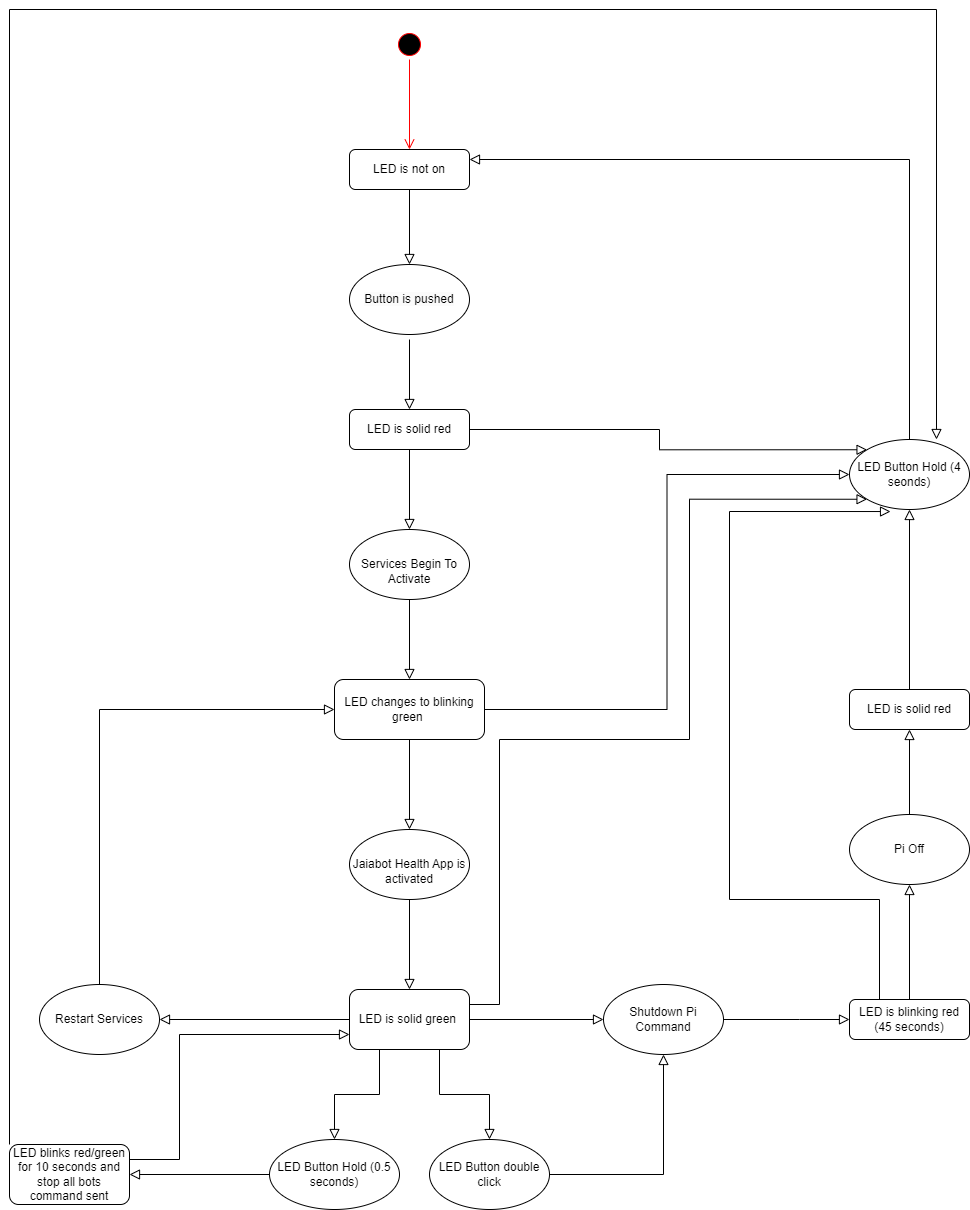

The diagram above was exported from draw.io. Its source (the exported page's mxGraphModel, read from the mxfile embedded in the PNG):
<mxGraphModel dx="3333" dy="2077" grid="1" gridSize="10" guides="1" tooltips="1" connect="1" arrows="1" fold="1" page="1" pageScale="1" pageWidth="827" pageHeight="1169" math="0" shadow="0">
  <root>
    <mxCell id="WIyWlLk6GJQsqaUBKTNV-0" />
    <mxCell id="WIyWlLk6GJQsqaUBKTNV-1" parent="WIyWlLk6GJQsqaUBKTNV-0" />
    <mxCell id="WIyWlLk6GJQsqaUBKTNV-2" value="" style="rounded=0;html=1;jettySize=auto;orthogonalLoop=1;fontSize=11;endArrow=block;endFill=0;endSize=8;strokeWidth=1;shadow=0;labelBackgroundColor=none;edgeStyle=orthogonalEdgeStyle;entryX=0.5;entryY=0;entryDx=0;entryDy=0;" parent="WIyWlLk6GJQsqaUBKTNV-1" source="WIyWlLk6GJQsqaUBKTNV-3" target="EpyulD7SQAQZeMSB7217-2" edge="1">
      <mxGeometry relative="1" as="geometry">
        <mxPoint x="220" y="210" as="targetPoint" />
      </mxGeometry>
    </mxCell>
    <mxCell id="WIyWlLk6GJQsqaUBKTNV-3" value="LED is not on" style="rounded=1;whiteSpace=wrap;html=1;fontSize=12;glass=0;strokeWidth=1;shadow=0;" parent="WIyWlLk6GJQsqaUBKTNV-1" vertex="1">
      <mxGeometry x="160" y="80" width="120" height="40" as="geometry" />
    </mxCell>
    <mxCell id="WIyWlLk6GJQsqaUBKTNV-11" value="LED changes to blinking green&amp;nbsp;" style="rounded=1;whiteSpace=wrap;html=1;fontSize=12;glass=0;strokeWidth=1;shadow=0;" parent="WIyWlLk6GJQsqaUBKTNV-1" vertex="1">
      <mxGeometry x="145" y="610" width="150" height="60" as="geometry" />
    </mxCell>
    <mxCell id="WIyWlLk6GJQsqaUBKTNV-12" value="LED is solid red" style="rounded=1;whiteSpace=wrap;html=1;fontSize=12;glass=0;strokeWidth=1;shadow=0;" parent="WIyWlLk6GJQsqaUBKTNV-1" vertex="1">
      <mxGeometry x="160" y="340" width="120" height="40" as="geometry" />
    </mxCell>
    <mxCell id="3xOfT7cZx814kO6TWOph-3" value="LED is solid green&amp;nbsp;" style="rounded=1;whiteSpace=wrap;html=1;" parent="WIyWlLk6GJQsqaUBKTNV-1" vertex="1">
      <mxGeometry x="160" y="920" width="120" height="60" as="geometry" />
    </mxCell>
    <mxCell id="3xOfT7cZx814kO6TWOph-7" value="" style="edgeStyle=orthogonalEdgeStyle;rounded=0;html=1;jettySize=auto;orthogonalLoop=1;fontSize=11;endArrow=block;endFill=0;endSize=8;strokeWidth=1;shadow=0;labelBackgroundColor=none;exitX=0.5;exitY=1;exitDx=0;exitDy=0;entryX=0.5;entryY=0;entryDx=0;entryDy=0;" parent="WIyWlLk6GJQsqaUBKTNV-1" target="WIyWlLk6GJQsqaUBKTNV-12" edge="1">
      <mxGeometry y="10" relative="1" as="geometry">
        <mxPoint as="offset" />
        <mxPoint x="220" y="270" as="sourcePoint" />
        <mxPoint x="424" y="240" as="targetPoint" />
      </mxGeometry>
    </mxCell>
    <mxCell id="3xOfT7cZx814kO6TWOph-9" value="" style="rounded=0;html=1;jettySize=auto;orthogonalLoop=1;fontSize=11;endArrow=block;endFill=0;endSize=8;strokeWidth=1;shadow=0;labelBackgroundColor=none;edgeStyle=orthogonalEdgeStyle;exitX=0.5;exitY=1;exitDx=0;exitDy=0;entryX=0.5;entryY=0;entryDx=0;entryDy=0;" parent="WIyWlLk6GJQsqaUBKTNV-1" source="WIyWlLk6GJQsqaUBKTNV-12" target="EpyulD7SQAQZeMSB7217-7" edge="1">
      <mxGeometry relative="1" as="geometry">
        <mxPoint x="250" y="160" as="sourcePoint" />
        <mxPoint x="220" y="440" as="targetPoint" />
      </mxGeometry>
    </mxCell>
    <mxCell id="3xOfT7cZx814kO6TWOph-14" value="" style="edgeStyle=orthogonalEdgeStyle;rounded=0;html=1;jettySize=auto;orthogonalLoop=1;fontSize=11;endArrow=block;endFill=0;endSize=8;strokeWidth=1;shadow=0;labelBackgroundColor=none;exitX=0.5;exitY=1;exitDx=0;exitDy=0;entryX=0.5;entryY=0;entryDx=0;entryDy=0;" parent="WIyWlLk6GJQsqaUBKTNV-1" source="EpyulD7SQAQZeMSB7217-7" target="WIyWlLk6GJQsqaUBKTNV-11" edge="1">
      <mxGeometry y="10" relative="1" as="geometry">
        <mxPoint as="offset" />
        <mxPoint x="220" y="540" as="sourcePoint" />
        <mxPoint x="230" y="350" as="targetPoint" />
      </mxGeometry>
    </mxCell>
    <mxCell id="3xOfT7cZx814kO6TWOph-16" value="" style="rounded=0;html=1;jettySize=auto;orthogonalLoop=1;fontSize=11;endArrow=block;endFill=0;endSize=8;strokeWidth=1;shadow=0;labelBackgroundColor=none;edgeStyle=orthogonalEdgeStyle;entryX=0.5;entryY=0;entryDx=0;entryDy=0;" parent="WIyWlLk6GJQsqaUBKTNV-1" target="EpyulD7SQAQZeMSB7217-8" edge="1">
      <mxGeometry relative="1" as="geometry">
        <mxPoint x="220" y="670" as="sourcePoint" />
        <mxPoint x="220" y="740" as="targetPoint" />
      </mxGeometry>
    </mxCell>
    <mxCell id="3xOfT7cZx814kO6TWOph-17" value="LED is solid red" style="rounded=1;whiteSpace=wrap;html=1;fontSize=12;glass=0;strokeWidth=1;shadow=0;" parent="WIyWlLk6GJQsqaUBKTNV-1" vertex="1">
      <mxGeometry x="660" y="620" width="120" height="40" as="geometry" />
    </mxCell>
    <mxCell id="3xOfT7cZx814kO6TWOph-19" value="" style="edgeStyle=orthogonalEdgeStyle;rounded=0;html=1;jettySize=auto;orthogonalLoop=1;fontSize=11;endArrow=block;endFill=0;endSize=8;strokeWidth=1;shadow=0;labelBackgroundColor=none;exitX=0.5;exitY=1;exitDx=0;exitDy=0;entryX=0.5;entryY=0;entryDx=0;entryDy=0;" parent="WIyWlLk6GJQsqaUBKTNV-1" source="EpyulD7SQAQZeMSB7217-8" target="3xOfT7cZx814kO6TWOph-3" edge="1">
      <mxGeometry y="10" relative="1" as="geometry">
        <mxPoint as="offset" />
        <mxPoint x="220" y="850" as="sourcePoint" />
        <mxPoint x="230" y="620" as="targetPoint" />
      </mxGeometry>
    </mxCell>
    <mxCell id="3xOfT7cZx814kO6TWOph-21" value="" style="rounded=0;html=1;jettySize=auto;orthogonalLoop=1;fontSize=11;endArrow=block;endFill=0;endSize=8;strokeWidth=1;shadow=0;labelBackgroundColor=none;edgeStyle=orthogonalEdgeStyle;exitX=0;exitY=0.5;exitDx=0;exitDy=0;entryX=1;entryY=0.5;entryDx=0;entryDy=0;" parent="WIyWlLk6GJQsqaUBKTNV-1" source="3xOfT7cZx814kO6TWOph-3" target="EpyulD7SQAQZeMSB7217-9" edge="1">
      <mxGeometry relative="1" as="geometry">
        <mxPoint x="230" y="680" as="sourcePoint" />
        <mxPoint x="55" y="950" as="targetPoint" />
      </mxGeometry>
    </mxCell>
    <mxCell id="3xOfT7cZx814kO6TWOph-25" value="" style="rounded=0;html=1;jettySize=auto;orthogonalLoop=1;fontSize=11;endArrow=block;endFill=0;endSize=8;strokeWidth=1;shadow=0;labelBackgroundColor=none;edgeStyle=orthogonalEdgeStyle;exitX=1;exitY=0.5;exitDx=0;exitDy=0;entryX=0;entryY=0.5;entryDx=0;entryDy=0;" parent="WIyWlLk6GJQsqaUBKTNV-1" source="3xOfT7cZx814kO6TWOph-3" target="EpyulD7SQAQZeMSB7217-11" edge="1">
      <mxGeometry relative="1" as="geometry">
        <mxPoint x="170" y="990" as="sourcePoint" />
        <mxPoint x="406.5" y="980" as="targetPoint" />
      </mxGeometry>
    </mxCell>
    <mxCell id="3xOfT7cZx814kO6TWOph-26" value="LED is blinking red (45 seconds)" style="rounded=1;whiteSpace=wrap;html=1;fontSize=12;glass=0;strokeWidth=1;shadow=0;" parent="WIyWlLk6GJQsqaUBKTNV-1" vertex="1">
      <mxGeometry x="660" y="930" width="120" height="40" as="geometry" />
    </mxCell>
    <mxCell id="3xOfT7cZx814kO6TWOph-27" value="" style="edgeStyle=orthogonalEdgeStyle;rounded=0;html=1;jettySize=auto;orthogonalLoop=1;fontSize=11;endArrow=block;endFill=0;endSize=8;strokeWidth=1;shadow=0;labelBackgroundColor=none;exitX=1;exitY=0.5;exitDx=0;exitDy=0;entryX=0;entryY=0.5;entryDx=0;entryDy=0;" parent="WIyWlLk6GJQsqaUBKTNV-1" source="EpyulD7SQAQZeMSB7217-11" target="3xOfT7cZx814kO6TWOph-26" edge="1">
      <mxGeometry x="0.0291" y="10" relative="1" as="geometry">
        <mxPoint as="offset" />
        <mxPoint x="541.5" y="980" as="sourcePoint" />
        <mxPoint x="230" y="620" as="targetPoint" />
        <Array as="points">
          <mxPoint x="610" y="950" />
          <mxPoint x="610" y="950" />
        </Array>
      </mxGeometry>
    </mxCell>
    <mxCell id="3xOfT7cZx814kO6TWOph-31" value="" style="rounded=0;html=1;jettySize=auto;orthogonalLoop=1;fontSize=11;endArrow=block;endFill=0;endSize=8;strokeWidth=1;shadow=0;labelBackgroundColor=none;edgeStyle=orthogonalEdgeStyle;exitX=0.5;exitY=0;exitDx=0;exitDy=0;entryX=0.5;entryY=1;entryDx=0;entryDy=0;" parent="WIyWlLk6GJQsqaUBKTNV-1" source="3xOfT7cZx814kO6TWOph-26" target="EpyulD7SQAQZeMSB7217-12" edge="1">
      <mxGeometry relative="1" as="geometry">
        <mxPoint x="230" y="680" as="sourcePoint" />
        <mxPoint x="690" y="845" as="targetPoint" />
      </mxGeometry>
    </mxCell>
    <mxCell id="3xOfT7cZx814kO6TWOph-33" value="" style="rounded=0;html=1;jettySize=auto;orthogonalLoop=1;fontSize=11;endArrow=block;endFill=0;endSize=8;strokeWidth=1;shadow=0;labelBackgroundColor=none;edgeStyle=orthogonalEdgeStyle;exitX=0.25;exitY=1;exitDx=0;exitDy=0;entryX=0.5;entryY=0;entryDx=0;entryDy=0;" parent="WIyWlLk6GJQsqaUBKTNV-1" source="3xOfT7cZx814kO6TWOph-3" target="EpyulD7SQAQZeMSB7217-15" edge="1">
      <mxGeometry relative="1" as="geometry">
        <mxPoint x="290" y="990" as="sourcePoint" />
        <mxPoint x="416.5" y="990" as="targetPoint" />
      </mxGeometry>
    </mxCell>
    <mxCell id="3xOfT7cZx814kO6TWOph-35" value="" style="rounded=0;html=1;jettySize=auto;orthogonalLoop=1;fontSize=11;endArrow=block;endFill=0;endSize=8;strokeWidth=1;shadow=0;labelBackgroundColor=none;edgeStyle=orthogonalEdgeStyle;exitX=0.75;exitY=1;exitDx=0;exitDy=0;entryX=0.5;entryY=0;entryDx=0;entryDy=0;" parent="WIyWlLk6GJQsqaUBKTNV-1" source="3xOfT7cZx814kO6TWOph-3" target="EpyulD7SQAQZeMSB7217-14" edge="1">
      <mxGeometry relative="1" as="geometry">
        <mxPoint x="170" y="1020" as="sourcePoint" />
        <mxPoint x="168.75" y="1120" as="targetPoint" />
      </mxGeometry>
    </mxCell>
    <mxCell id="3xOfT7cZx814kO6TWOph-36" value="" style="edgeStyle=orthogonalEdgeStyle;rounded=0;html=1;jettySize=auto;orthogonalLoop=1;fontSize=11;endArrow=block;endFill=0;endSize=8;strokeWidth=1;shadow=0;labelBackgroundColor=none;exitX=1;exitY=0.5;exitDx=0;exitDy=0;entryX=0.5;entryY=1;entryDx=0;entryDy=0;" parent="WIyWlLk6GJQsqaUBKTNV-1" source="EpyulD7SQAQZeMSB7217-14" target="EpyulD7SQAQZeMSB7217-11" edge="1">
      <mxGeometry x="0.023" y="14" relative="1" as="geometry">
        <mxPoint as="offset" />
        <mxPoint x="551.5" y="990" as="sourcePoint" />
        <mxPoint x="474" y="1030" as="targetPoint" />
      </mxGeometry>
    </mxCell>
    <mxCell id="3xOfT7cZx814kO6TWOph-39" value="LED blinks red/green for 10 seconds and stop all bots command sent" style="rounded=1;whiteSpace=wrap;html=1;" parent="WIyWlLk6GJQsqaUBKTNV-1" vertex="1">
      <mxGeometry x="-180" y="1075" width="120" height="60" as="geometry" />
    </mxCell>
    <mxCell id="3xOfT7cZx814kO6TWOph-40" value="" style="edgeStyle=orthogonalEdgeStyle;rounded=0;html=1;jettySize=auto;orthogonalLoop=1;fontSize=11;endArrow=block;endFill=0;endSize=8;strokeWidth=1;shadow=0;labelBackgroundColor=none;exitX=0;exitY=0.5;exitDx=0;exitDy=0;entryX=1;entryY=0.5;entryDx=0;entryDy=0;" parent="WIyWlLk6GJQsqaUBKTNV-1" source="EpyulD7SQAQZeMSB7217-15" target="3xOfT7cZx814kO6TWOph-39" edge="1">
      <mxGeometry y="10" relative="1" as="geometry">
        <mxPoint as="offset" />
        <mxPoint x="410" y="1155" as="sourcePoint" />
        <mxPoint x="484" y="1040" as="targetPoint" />
      </mxGeometry>
    </mxCell>
    <mxCell id="EpyulD7SQAQZeMSB7217-2" value="&lt;span style=&quot;color: rgb(0, 0, 0); font-family: Helvetica; font-size: 12px; font-style: normal; font-variant-ligatures: normal; font-variant-caps: normal; font-weight: 400; letter-spacing: normal; orphans: 2; text-align: center; text-indent: 0px; text-transform: none; widows: 2; word-spacing: 0px; -webkit-text-stroke-width: 0px; background-color: rgb(251, 251, 251); text-decoration-thickness: initial; text-decoration-style: initial; text-decoration-color: initial; float: none; display: inline !important;&quot;&gt;Button is pushed&lt;/span&gt;" style="ellipse;whiteSpace=wrap;html=1;" vertex="1" parent="WIyWlLk6GJQsqaUBKTNV-1">
      <mxGeometry x="160" y="195" width="120" height="70" as="geometry" />
    </mxCell>
    <mxCell id="EpyulD7SQAQZeMSB7217-3" value="" style="ellipse;html=1;shape=startState;fillColor=#000000;strokeColor=#ff0000;" vertex="1" parent="WIyWlLk6GJQsqaUBKTNV-1">
      <mxGeometry x="205" y="-40" width="30" height="30" as="geometry" />
    </mxCell>
    <mxCell id="EpyulD7SQAQZeMSB7217-4" value="" style="edgeStyle=orthogonalEdgeStyle;html=1;verticalAlign=bottom;endArrow=open;endSize=8;strokeColor=#ff0000;rounded=0;entryX=0.5;entryY=0;entryDx=0;entryDy=0;" edge="1" source="EpyulD7SQAQZeMSB7217-3" parent="WIyWlLk6GJQsqaUBKTNV-1" target="WIyWlLk6GJQsqaUBKTNV-3">
      <mxGeometry relative="1" as="geometry">
        <mxPoint x="220" y="50" as="targetPoint" />
      </mxGeometry>
    </mxCell>
    <mxCell id="EpyulD7SQAQZeMSB7217-7" value="&lt;br&gt;Services Begin To Activate" style="ellipse;whiteSpace=wrap;html=1;" vertex="1" parent="WIyWlLk6GJQsqaUBKTNV-1">
      <mxGeometry x="160" y="460" width="120" height="70" as="geometry" />
    </mxCell>
    <mxCell id="EpyulD7SQAQZeMSB7217-8" value="&lt;br&gt;Jaiabot Health App is activated" style="ellipse;whiteSpace=wrap;html=1;" vertex="1" parent="WIyWlLk6GJQsqaUBKTNV-1">
      <mxGeometry x="160" y="760" width="120" height="70" as="geometry" />
    </mxCell>
    <mxCell id="EpyulD7SQAQZeMSB7217-9" value="Restart Services" style="ellipse;whiteSpace=wrap;html=1;" vertex="1" parent="WIyWlLk6GJQsqaUBKTNV-1">
      <mxGeometry x="-150" y="915" width="120" height="70" as="geometry" />
    </mxCell>
    <mxCell id="EpyulD7SQAQZeMSB7217-10" value="" style="rounded=0;html=1;jettySize=auto;orthogonalLoop=1;fontSize=11;endArrow=block;endFill=0;endSize=8;strokeWidth=1;shadow=0;labelBackgroundColor=none;edgeStyle=orthogonalEdgeStyle;exitX=0.5;exitY=0;exitDx=0;exitDy=0;entryX=0;entryY=0.5;entryDx=0;entryDy=0;" edge="1" parent="WIyWlLk6GJQsqaUBKTNV-1" source="EpyulD7SQAQZeMSB7217-9" target="WIyWlLk6GJQsqaUBKTNV-11">
      <mxGeometry relative="1" as="geometry">
        <mxPoint x="230" y="680" as="sourcePoint" />
        <mxPoint x="230" y="770" as="targetPoint" />
      </mxGeometry>
    </mxCell>
    <mxCell id="EpyulD7SQAQZeMSB7217-11" value="Shutdown Pi Command" style="ellipse;whiteSpace=wrap;html=1;" vertex="1" parent="WIyWlLk6GJQsqaUBKTNV-1">
      <mxGeometry x="414" y="915" width="120" height="70" as="geometry" />
    </mxCell>
    <mxCell id="EpyulD7SQAQZeMSB7217-12" value="Pi Off" style="ellipse;whiteSpace=wrap;html=1;" vertex="1" parent="WIyWlLk6GJQsqaUBKTNV-1">
      <mxGeometry x="660" y="745" width="120" height="70" as="geometry" />
    </mxCell>
    <mxCell id="EpyulD7SQAQZeMSB7217-13" value="" style="rounded=0;html=1;jettySize=auto;orthogonalLoop=1;fontSize=11;endArrow=block;endFill=0;endSize=8;strokeWidth=1;shadow=0;labelBackgroundColor=none;edgeStyle=orthogonalEdgeStyle;exitX=0.5;exitY=0;exitDx=0;exitDy=0;entryX=0.5;entryY=1;entryDx=0;entryDy=0;" edge="1" parent="WIyWlLk6GJQsqaUBKTNV-1" source="EpyulD7SQAQZeMSB7217-12" target="3xOfT7cZx814kO6TWOph-17">
      <mxGeometry relative="1" as="geometry">
        <mxPoint x="230" y="680" as="sourcePoint" />
        <mxPoint x="230" y="770" as="targetPoint" />
      </mxGeometry>
    </mxCell>
    <mxCell id="EpyulD7SQAQZeMSB7217-14" value="LED Button double click" style="ellipse;whiteSpace=wrap;html=1;" vertex="1" parent="WIyWlLk6GJQsqaUBKTNV-1">
      <mxGeometry x="240" y="1070" width="120" height="70" as="geometry" />
    </mxCell>
    <mxCell id="EpyulD7SQAQZeMSB7217-15" value="LED Button Hold (0.5 seconds)" style="ellipse;whiteSpace=wrap;html=1;" vertex="1" parent="WIyWlLk6GJQsqaUBKTNV-1">
      <mxGeometry x="80" y="1070" width="130" height="70" as="geometry" />
    </mxCell>
    <mxCell id="EpyulD7SQAQZeMSB7217-16" value="" style="rounded=0;html=1;jettySize=auto;orthogonalLoop=1;fontSize=11;endArrow=block;endFill=0;endSize=8;strokeWidth=1;shadow=0;labelBackgroundColor=none;edgeStyle=orthogonalEdgeStyle;entryX=0;entryY=0.75;entryDx=0;entryDy=0;exitX=1;exitY=0.25;exitDx=0;exitDy=0;" edge="1" parent="WIyWlLk6GJQsqaUBKTNV-1" source="3xOfT7cZx814kO6TWOph-39" target="3xOfT7cZx814kO6TWOph-3">
      <mxGeometry relative="1" as="geometry">
        <mxPoint x="230" y="680" as="sourcePoint" />
        <mxPoint x="230" y="770" as="targetPoint" />
        <Array as="points">
          <mxPoint x="-10" y="1090" />
          <mxPoint x="-10" y="965" />
        </Array>
      </mxGeometry>
    </mxCell>
    <mxCell id="EpyulD7SQAQZeMSB7217-17" value="LED Button Hold (4 seonds)" style="ellipse;whiteSpace=wrap;html=1;" vertex="1" parent="WIyWlLk6GJQsqaUBKTNV-1">
      <mxGeometry x="660" y="370" width="120" height="70" as="geometry" />
    </mxCell>
    <mxCell id="EpyulD7SQAQZeMSB7217-18" value="" style="rounded=0;html=1;jettySize=auto;orthogonalLoop=1;fontSize=11;endArrow=block;endFill=0;endSize=8;strokeWidth=1;shadow=0;labelBackgroundColor=none;edgeStyle=orthogonalEdgeStyle;exitX=0.5;exitY=0;exitDx=0;exitDy=0;entryX=0.5;entryY=1;entryDx=0;entryDy=0;" edge="1" parent="WIyWlLk6GJQsqaUBKTNV-1" source="3xOfT7cZx814kO6TWOph-17" target="EpyulD7SQAQZeMSB7217-17">
      <mxGeometry relative="1" as="geometry">
        <mxPoint x="230" y="390" as="sourcePoint" />
        <mxPoint x="230" y="470" as="targetPoint" />
      </mxGeometry>
    </mxCell>
    <mxCell id="EpyulD7SQAQZeMSB7217-19" value="" style="rounded=0;html=1;jettySize=auto;orthogonalLoop=1;fontSize=11;endArrow=block;endFill=0;endSize=8;strokeWidth=1;shadow=0;labelBackgroundColor=none;edgeStyle=orthogonalEdgeStyle;entryX=1;entryY=0.25;entryDx=0;entryDy=0;exitX=0.5;exitY=0;exitDx=0;exitDy=0;" edge="1" parent="WIyWlLk6GJQsqaUBKTNV-1" source="EpyulD7SQAQZeMSB7217-17" target="WIyWlLk6GJQsqaUBKTNV-3">
      <mxGeometry relative="1" as="geometry">
        <mxPoint x="230" y="130" as="sourcePoint" />
        <mxPoint x="230" y="205" as="targetPoint" />
      </mxGeometry>
    </mxCell>
    <mxCell id="EpyulD7SQAQZeMSB7217-20" value="" style="rounded=0;html=1;jettySize=auto;orthogonalLoop=1;fontSize=11;endArrow=block;endFill=0;endSize=8;strokeWidth=1;shadow=0;labelBackgroundColor=none;edgeStyle=orthogonalEdgeStyle;exitX=1;exitY=0.5;exitDx=0;exitDy=0;entryX=0;entryY=0;entryDx=0;entryDy=0;" edge="1" parent="WIyWlLk6GJQsqaUBKTNV-1" source="WIyWlLk6GJQsqaUBKTNV-12" target="EpyulD7SQAQZeMSB7217-17">
      <mxGeometry relative="1" as="geometry">
        <mxPoint x="230" y="390" as="sourcePoint" />
        <mxPoint x="230" y="470" as="targetPoint" />
      </mxGeometry>
    </mxCell>
    <mxCell id="EpyulD7SQAQZeMSB7217-21" value="" style="rounded=0;html=1;jettySize=auto;orthogonalLoop=1;fontSize=11;endArrow=block;endFill=0;endSize=8;strokeWidth=1;shadow=0;labelBackgroundColor=none;edgeStyle=orthogonalEdgeStyle;exitX=1;exitY=0.5;exitDx=0;exitDy=0;entryX=0;entryY=0.5;entryDx=0;entryDy=0;" edge="1" parent="WIyWlLk6GJQsqaUBKTNV-1" source="WIyWlLk6GJQsqaUBKTNV-11" target="EpyulD7SQAQZeMSB7217-17">
      <mxGeometry relative="1" as="geometry">
        <mxPoint x="230" y="390" as="sourcePoint" />
        <mxPoint x="230" y="470" as="targetPoint" />
      </mxGeometry>
    </mxCell>
    <mxCell id="EpyulD7SQAQZeMSB7217-22" value="" style="rounded=0;html=1;jettySize=auto;orthogonalLoop=1;fontSize=11;endArrow=block;endFill=0;endSize=8;strokeWidth=1;shadow=0;labelBackgroundColor=none;edgeStyle=orthogonalEdgeStyle;exitX=1;exitY=0.25;exitDx=0;exitDy=0;entryX=0;entryY=1;entryDx=0;entryDy=0;" edge="1" parent="WIyWlLk6GJQsqaUBKTNV-1" source="3xOfT7cZx814kO6TWOph-3" target="EpyulD7SQAQZeMSB7217-17">
      <mxGeometry relative="1" as="geometry">
        <mxPoint x="230" y="390" as="sourcePoint" />
        <mxPoint x="230" y="470" as="targetPoint" />
        <Array as="points">
          <mxPoint x="310" y="935" />
          <mxPoint x="310" y="670" />
          <mxPoint x="500" y="670" />
          <mxPoint x="500" y="430" />
        </Array>
      </mxGeometry>
    </mxCell>
    <mxCell id="EpyulD7SQAQZeMSB7217-23" value="" style="edgeStyle=orthogonalEdgeStyle;rounded=0;html=1;jettySize=auto;orthogonalLoop=1;fontSize=11;endArrow=block;endFill=0;endSize=8;strokeWidth=1;shadow=0;labelBackgroundColor=none;exitX=0.25;exitY=0;exitDx=0;exitDy=0;entryX=0.342;entryY=1.029;entryDx=0;entryDy=0;entryPerimeter=0;" edge="1" parent="WIyWlLk6GJQsqaUBKTNV-1" source="3xOfT7cZx814kO6TWOph-26" target="EpyulD7SQAQZeMSB7217-17">
      <mxGeometry y="10" relative="1" as="geometry">
        <mxPoint as="offset" />
        <mxPoint x="230" y="540" as="sourcePoint" />
        <mxPoint x="230" y="620" as="targetPoint" />
        <Array as="points">
          <mxPoint x="690" y="830" />
          <mxPoint x="540" y="830" />
          <mxPoint x="540" y="442" />
        </Array>
      </mxGeometry>
    </mxCell>
    <mxCell id="EpyulD7SQAQZeMSB7217-24" value="" style="edgeStyle=orthogonalEdgeStyle;rounded=0;html=1;jettySize=auto;orthogonalLoop=1;fontSize=11;endArrow=block;endFill=0;endSize=8;strokeWidth=1;shadow=0;labelBackgroundColor=none;exitX=0;exitY=0;exitDx=0;exitDy=0;entryX=0.725;entryY=0;entryDx=0;entryDy=0;entryPerimeter=0;" edge="1" parent="WIyWlLk6GJQsqaUBKTNV-1" source="3xOfT7cZx814kO6TWOph-39" target="EpyulD7SQAQZeMSB7217-17">
      <mxGeometry y="10" relative="1" as="geometry">
        <mxPoint as="offset" />
        <mxPoint x="230" y="540" as="sourcePoint" />
        <mxPoint x="110" y="-60" as="targetPoint" />
        <Array as="points">
          <mxPoint x="-180" y="-60" />
          <mxPoint x="747" y="-60" />
        </Array>
      </mxGeometry>
    </mxCell>
  </root>
</mxGraphModel>